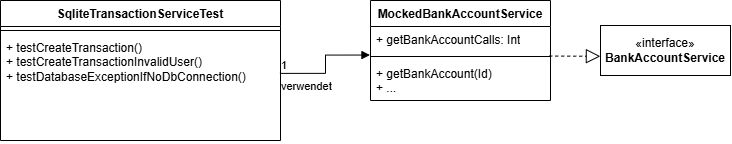

The diagram above was exported from draw.io. Its source (the exported page's mxGraphModel, read from the mxfile embedded in the PNG):
<mxGraphModel dx="1007" dy="1060" grid="1" gridSize="10" guides="1" tooltips="1" connect="1" arrows="1" fold="1" page="1" pageScale="1" pageWidth="827" pageHeight="1169" math="0" shadow="0">
  <root>
    <mxCell id="WIyWlLk6GJQsqaUBKTNV-0" />
    <mxCell id="WIyWlLk6GJQsqaUBKTNV-1" parent="WIyWlLk6GJQsqaUBKTNV-0" />
    <mxCell id="IQ4FV-vLjt1e3sHhPqdL-0" value="SqliteTransactionServiceTest" style="swimlane;fontStyle=1;align=center;verticalAlign=top;childLayout=stackLayout;horizontal=1;startSize=26;horizontalStack=0;resizeParent=1;resizeParentMax=0;resizeLast=0;collapsible=1;marginBottom=0;whiteSpace=wrap;html=1;" parent="WIyWlLk6GJQsqaUBKTNV-1" vertex="1">
      <mxGeometry x="30" y="150" width="280" height="140" as="geometry" />
    </mxCell>
    <mxCell id="IQ4FV-vLjt1e3sHhPqdL-2" value="" style="line;strokeWidth=1;fillColor=none;align=left;verticalAlign=middle;spacingTop=-1;spacingLeft=3;spacingRight=3;rotatable=0;labelPosition=right;points=[];portConstraint=eastwest;strokeColor=inherit;" parent="IQ4FV-vLjt1e3sHhPqdL-0" vertex="1">
      <mxGeometry y="26" width="280" height="8" as="geometry" />
    </mxCell>
    <mxCell id="IQ4FV-vLjt1e3sHhPqdL-3" value="+ testCreateTransaction()&lt;div&gt;+&amp;nbsp;testCreateTransactionInvalidUser()&lt;/div&gt;&lt;div&gt;+ testDatabaseExceptionIfNoDbConnection()&lt;/div&gt;" style="text;strokeColor=none;fillColor=none;align=left;verticalAlign=top;spacingLeft=4;spacingRight=4;overflow=hidden;rotatable=0;points=[[0,0.5],[1,0.5]];portConstraint=eastwest;whiteSpace=wrap;html=1;" parent="IQ4FV-vLjt1e3sHhPqdL-0" vertex="1">
      <mxGeometry y="34" width="280" height="106" as="geometry" />
    </mxCell>
    <mxCell id="IQ4FV-vLjt1e3sHhPqdL-4" value="«interface»&lt;br&gt;&lt;b&gt;BankAccountService&lt;/b&gt;" style="html=1;whiteSpace=wrap;" parent="WIyWlLk6GJQsqaUBKTNV-1" vertex="1">
      <mxGeometry x="630" y="175" width="130" height="50" as="geometry" />
    </mxCell>
    <mxCell id="IQ4FV-vLjt1e3sHhPqdL-5" value="MockedBankAccountService" style="swimlane;fontStyle=1;align=center;verticalAlign=top;childLayout=stackLayout;horizontal=1;startSize=26;horizontalStack=0;resizeParent=1;resizeParentMax=0;resizeLast=0;collapsible=1;marginBottom=0;whiteSpace=wrap;html=1;" parent="WIyWlLk6GJQsqaUBKTNV-1" vertex="1">
      <mxGeometry x="400" y="150" width="180" height="100" as="geometry" />
    </mxCell>
    <mxCell id="IQ4FV-vLjt1e3sHhPqdL-6" value="+ getBankAccountCalls: Int" style="text;strokeColor=none;fillColor=none;align=left;verticalAlign=top;spacingLeft=4;spacingRight=4;overflow=hidden;rotatable=0;points=[[0,0.5],[1,0.5]];portConstraint=eastwest;whiteSpace=wrap;html=1;" parent="IQ4FV-vLjt1e3sHhPqdL-5" vertex="1">
      <mxGeometry y="26" width="180" height="26" as="geometry" />
    </mxCell>
    <mxCell id="IQ4FV-vLjt1e3sHhPqdL-7" value="" style="line;strokeWidth=1;fillColor=none;align=left;verticalAlign=middle;spacingTop=-1;spacingLeft=3;spacingRight=3;rotatable=0;labelPosition=right;points=[];portConstraint=eastwest;strokeColor=inherit;" parent="IQ4FV-vLjt1e3sHhPqdL-5" vertex="1">
      <mxGeometry y="52" width="180" height="8" as="geometry" />
    </mxCell>
    <mxCell id="IQ4FV-vLjt1e3sHhPqdL-8" value="+ getBankAccount(Id)&lt;br&gt;+ ..." style="text;strokeColor=none;fillColor=none;align=left;verticalAlign=top;spacingLeft=4;spacingRight=4;overflow=hidden;rotatable=0;points=[[0,0.5],[1,0.5]];portConstraint=eastwest;whiteSpace=wrap;html=1;" parent="IQ4FV-vLjt1e3sHhPqdL-5" vertex="1">
      <mxGeometry y="60" width="180" height="40" as="geometry" />
    </mxCell>
    <mxCell id="IQ4FV-vLjt1e3sHhPqdL-9" value="" style="endArrow=block;dashed=1;endFill=0;endSize=12;html=1;rounded=0;exitX=0.993;exitY=0.444;exitDx=0;exitDy=0;exitPerimeter=0;entryX=-0.001;entryY=0.616;entryDx=0;entryDy=0;entryPerimeter=0;" parent="WIyWlLk6GJQsqaUBKTNV-1" source="IQ4FV-vLjt1e3sHhPqdL-7" target="IQ4FV-vLjt1e3sHhPqdL-4" edge="1">
      <mxGeometry width="160" relative="1" as="geometry">
        <mxPoint x="420" y="380" as="sourcePoint" />
        <mxPoint x="580" y="380" as="targetPoint" />
      </mxGeometry>
    </mxCell>
    <mxCell id="IQ4FV-vLjt1e3sHhPqdL-10" value="verwendet" style="endArrow=block;endFill=1;html=1;edgeStyle=orthogonalEdgeStyle;align=left;verticalAlign=top;rounded=0;exitX=0.998;exitY=0.367;exitDx=0;exitDy=0;entryX=-0.003;entryY=1.098;entryDx=0;entryDy=0;entryPerimeter=0;exitPerimeter=0;" parent="WIyWlLk6GJQsqaUBKTNV-1" source="IQ4FV-vLjt1e3sHhPqdL-3" target="IQ4FV-vLjt1e3sHhPqdL-6" edge="1">
      <mxGeometry x="-1" relative="1" as="geometry">
        <mxPoint x="330" y="380" as="sourcePoint" />
        <mxPoint x="490" y="380" as="targetPoint" />
      </mxGeometry>
    </mxCell>
    <mxCell id="IQ4FV-vLjt1e3sHhPqdL-11" value="1" style="edgeLabel;resizable=0;html=1;align=left;verticalAlign=bottom;" parent="IQ4FV-vLjt1e3sHhPqdL-10" connectable="0" vertex="1">
      <mxGeometry x="-1" relative="1" as="geometry" />
    </mxCell>
  </root>
</mxGraphModel>